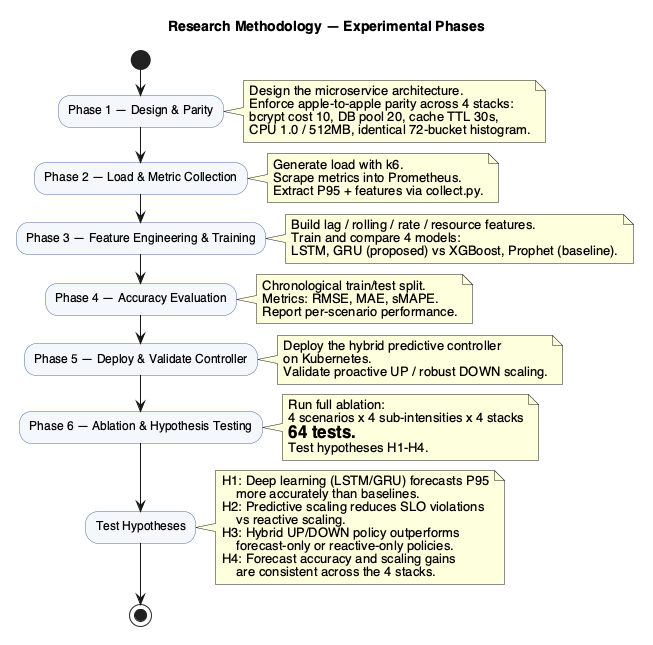

The diagram above was rendered by PlantUML. Its source (embedded in the PNG):
@startuml 09_research_methodology
' Activity diagram — 6-phase experimental research methodology
skinparam backgroundColor #FFFFFF
skinparam shadowing false
skinparam defaultFontName "Helvetica"
skinparam activity {
  BackgroundColor #F4F7FB
  BorderColor #4A6FA5
  DiamondBackgroundColor #EAF2E9
  DiamondBorderColor #4A7A45
}
title Research Methodology — Experimental Phases

start

:Phase 1 — Design & Parity;
note right
  Design the microservice architecture.
  Enforce apple-to-apple parity across 4 stacks:
  bcrypt cost 10, DB pool 20, cache TTL 30s,
  CPU 1.0 / 512MB, identical 72-bucket histogram.
end note

:Phase 2 — Load & Metric Collection;
note right
  Generate load with k6.
  Scrape metrics into Prometheus.
  Extract P95 + features via collect.py.
end note

:Phase 3 — Feature Engineering & Training;
note right
  Build lag / rolling / rate / resource features.
  Train and compare 4 models:
  LSTM, GRU (proposed) vs XGBoost, Prophet (baseline).
end note

:Phase 4 — Accuracy Evaluation;
note right
  Chronological train/test split.
  Metrics: RMSE, MAE, sMAPE.
  Report per-scenario performance.
end note

:Phase 5 — Deploy & Validate Controller;
note right
  Deploy the hybrid predictive controller
  on Kubernetes.
  Validate proactive UP / robust DOWN scaling.
end note

:Phase 6 — Ablation & Hypothesis Testing;
note right
  Run full ablation:
  4 scenarios x 4 sub-intensities x 4 stacks
  = 64 tests.
  Test hypotheses H1-H4.
end note

:Test Hypotheses;
note right
  H1: Deep learning (LSTM/GRU) forecasts P95
      more accurately than baselines.
  H2: Predictive scaling reduces SLO violations
      vs reactive scaling.
  H3: Hybrid UP/DOWN policy outperforms
      forecast-only or reactive-only policies.
  H4: Forecast accuracy and scaling gains
      are consistent across the 4 stacks.
end note

stop

@enduml